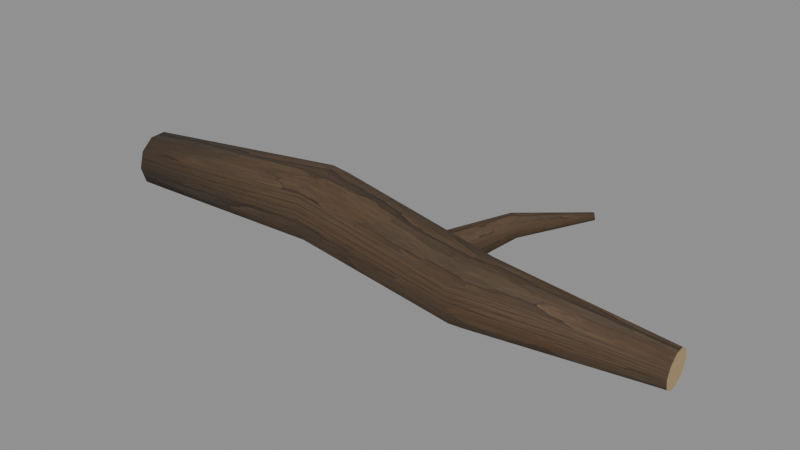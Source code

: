 # Source: source.blend  (saved by Blender 5.2.44; exported with 4.5.12 LTS)
import bpy
from mathutils import Matrix  # noqa: F401  (used for matrix-valued properties, if any)

bpy.ops.wm.read_factory_settings(use_empty=True)
scene = bpy.context.scene
scene.name = 'Scene'

# ---- collections
col_forest_materials = bpy.data.collections.new('Forest materials'); scene.collection.children.link(col_forest_materials)

# ---- images (referenced by path relative to the original .blend; pixels are not part of the script)
import os
ASSET_DIR = os.environ.get("B2B_ASSET_DIR", "")  # directory of the original .blend (textures are referenced by path, not embedded)
HERE = os.path.dirname(os.path.abspath(__file__))  # packed textures are extracted next to this script under _unpacked/

def load_image(name, relpath, width, height, colorspace="sRGB"):
    """Load a texture the original file referenced (path relative to the .blend, or extracted next to this script)."""
    p = next((c for c in (os.path.join(HERE, relpath), os.path.join(ASSET_DIR, relpath)) if relpath and os.path.exists(c)), "")
    if p:
        img = bpy.data.images.load(p, check_existing=True)
        img.name = name
    else:  # same state as the original file: an image datablock whose file is absent (Cycles renders it pink)
        img = bpy.data.images.new(name, width, height)
        img.source = "FILE"
        img.filepath = "//" + (relpath or name)
    img.colorspace_settings.name = colorspace
    return img
img_bark_png = load_image('bark.png', '_unpacked/bark.0e3648e6.png', 1254, 1254, 'sRGB')

# ---- materials (node trees are filled in below, after node groups)
mat_original_painted_bark = bpy.data.materials.new('Original painted bark')
mat_original_painted_bark.diffuse_color = (1.0, 1.0, 1.0, 1.0)
mat_cut_end = bpy.data.materials.new('Cut end')
mat_cut_end.diffuse_color = (0.4621, 0.3278, 0.1683, 1.0)

# ---- material node trees
mat_original_painted_bark.use_nodes = True; mat_original_painted_bark.node_tree.nodes.clear()
_N = mat_original_painted_bark.node_tree.nodes; _L = mat_original_painted_bark.node_tree.links
n0 = _N.new('ShaderNodeBsdfPrincipled'); n0.name = 'Principled BSDF'; n0.location = (-200, 100)
n0.inputs[2].default_value = 0.86
n0.inputs[10].default_value = 0.005
n1 = _N.new('ShaderNodeOutputMaterial'); n1.name = 'Material Output'; n1.location = (200, 100)
n2 = _N.new('ShaderNodeTexImage'); n2.name = 'Image Texture'; n2.location = (0, 0)
n2.image = img_bark_png
_L.new(n0.outputs[0], n1.inputs[0])
_L.new(n2.outputs[0], n0.inputs[0])
n1.is_active_output = True
mat_cut_end.use_nodes = True; mat_cut_end.node_tree.nodes.clear()
_N = mat_cut_end.node_tree.nodes; _L = mat_cut_end.node_tree.links
n0 = _N.new('ShaderNodeBsdfPrincipled'); n0.name = 'Principled BSDF'; n0.location = (-200, 100)
n0.inputs[0].default_value = (0.4621, 0.3278, 0.1683, 1.0)
n0.inputs[2].default_value = 0.86
n0.inputs[10].default_value = 0.005
n1 = _N.new('ShaderNodeOutputMaterial'); n1.name = 'Material Output'; n1.location = (200, 100)
_L.new(n0.outputs[0], n1.inputs[0])
n1.is_active_output = True

# ---- meshes
me_bark_branch = bpy.data.meshes.new('Bark branch')
me_bark_branch.from_pydata([(-1.634, -0.1592, 0.22), (-1.635, -0.1286, 0.126), (-1.641, -0.04882, 0.06788), (-1.651, 0.04957, 0.06788), (-1.661, 0.129, 0.126), (-1.666, 0.1592, 0.22), (-1.665, 0.1286, 0.314), (-1.659, 0.04882, 0.3721), (-1.649, -0.04957, 0.3721), (-1.639, -0.129, 0.314), (-0.4576, -0.09987, 0.2497), (-0.4551, -0.05776, 0.1205), (-0.4505, 0.05224, 0.0407), (-0.4458, 0.1881, 0.04086), (-0.4427, 0.298, 0.1209), (-0.4424, 0.3399, 0.2503), (-0.4449, 0.2978, 0.3795), (-0.4495, 0.1878, 0.4593), (-0.4542, 0.05187, 0.4591), (-0.4573, -0.05799, 0.3791), (0.6392, -0.2697, 0.2399), (0.6386, -0.2332, 0.1283), (0.6424, -0.1383, 0.05931), (0.6491, -0.02102, 0.05939), (0.6561, 0.07369, 0.1285), (0.6608, 0.1097, 0.2401), (0.6614, 0.07324, 0.3517), (0.6576, -0.02174, 0.4207), (0.6509, -0.139, 0.4206), (0.6439, -0.2337, 0.3515), (1.658, -0.09968, 0.1994), (1.654, -0.08047, 0.1408), (1.649, -0.03052, 0.1048), (1.644, 0.03108, 0.1052), (1.641, 0.08082, 0.1418), (1.642, 0.09968, 0.2006), (1.646, 0.08047, 0.2592), (1.651, 0.03052, 0.2952), (1.656, -0.03108, 0.2948), (1.659, -0.08082, 0.2582), (0.4018, -0.0636, 0.23), (0.3915, -0.03671, 0.1616), (0.3464, 0.004207, 0.1194), (0.2835, 0.04351, 0.1194), (0.2269, 0.0662, 0.1616), (0.1982, 0.0636, 0.23), (0.2085, 0.03671, 0.2984), (0.2536, -0.004207, 0.3406), (0.3165, -0.04351, 0.3406), (0.3731, -0.0662, 0.2984), (0.5998, 0.3583, 0.3482), (0.5943, 0.3727, 0.3111), (0.5719, 0.3975, 0.2888), (0.5411, 0.4233, 0.29), (0.5137, 0.4401, 0.314), (0.5002, 0.4417, 0.3518), (0.5057, 0.4273, 0.3889), (0.5281, 0.4025, 0.4112), (0.5589, 0.3767, 0.41), (0.5863, 0.3599, 0.386), (0.8629, 0.6347, 0.399), (0.8612, 0.6391, 0.3875), (0.8552, 0.6476, 0.3808), (0.8473, 0.657, 0.3815), (0.8403, 0.6638, 0.3892), (0.8371, 0.6653, 0.401), (0.8388, 0.6609, 0.4125), (0.8448, 0.6524, 0.4192), (0.8527, 0.643, 0.4185), (0.8597, 0.6362, 0.4108)], [], [(9, 8, 7, 6, 5, 4, 3, 2, 1, 0), (30, 31, 32, 33, 34, 35, 36, 37, 38, 39), (0, 1, 11, 10), (1, 2, 12, 11), (2, 3, 13, 12), (3, 4, 14, 13), (4, 5, 15, 14), (5, 6, 16, 15), (6, 7, 17, 16), (7, 8, 18, 17), (8, 9, 19, 18), (9, 0, 10, 19), (10, 11, 21, 20), (11, 12, 22, 21), (12, 13, 23, 22), (13, 14, 24, 23), (14, 15, 25, 24), (15, 16, 26, 25), (16, 17, 27, 26), (17, 18, 28, 27), (18, 19, 29, 28), (19, 10, 20, 29), (20, 21, 31, 30), (21, 22, 32, 31), (22, 23, 33, 32), (23, 24, 34, 33), (24, 25, 35, 34), (25, 26, 36, 35), (26, 27, 37, 36), (27, 28, 38, 37), (28, 29, 39, 38), (29, 20, 30, 39), (49, 48, 47, 46, 45, 44, 43, 42, 41, 40), (60, 61, 62, 63, 64, 65, 66, 67, 68, 69), (40, 41, 51, 50), (41, 42, 52, 51), (42, 43, 53, 52), (43, 44, 54, 53), (44, 45, 55, 54), (45, 46, 56, 55), (46, 47, 57, 56), (47, 48, 58, 57), (48, 49, 59, 58), (49, 40, 50, 59), (50, 51, 61, 60), (51, 52, 62, 61), (52, 53, 63, 62), (53, 54, 64, 63), (54, 55, 65, 64), (55, 56, 66, 65), (56, 57, 67, 66), (57, 58, 68, 67), (58, 59, 69, 68), (59, 50, 60, 69)])
me_bark_branch.polygons.foreach_set('use_smooth', [0, 0, 1, 1, 1, 1, 1, 1, 1, 1, 1, 1, 1, 1, 1, 1, 1, 1, 1, 1, 1, 1, 1, 1, 1, 1, 1, 1, 1, 1, 1, 1, 0, 0, 1, 1, 1, 1, 1, 1, 1, 1, 1, 1, 1, 1, 1, 1, 1, 1, 1, 1, 1, 1])
me_bark_branch.polygons.foreach_set('material_index', [1, 1, 0, 0, 0, 0, 0, 0, 0, 0, 0, 0, 0, 0, 0, 0, 0, 0, 0, 0, 0, 0, 0, 0, 0, 0, 0, 0, 0, 0, 0, 0, 1, 1, 0, 0, 0, 0, 0, 0, 0, 0, 0, 0, 0, 0, 0, 0, 0, 0, 0, 0, 0, 0])
_uv = me_bark_branch.uv_layers.new(name='ForestUV')
_uv.uv.foreach_set('vector', [-0.07742, 0.1884, -0.02974, 0.2233, 0.02929, 0.2233, 0.07714, 0.1884, 0.09552, 0.132, 0.07742, 0.07559, 0.02974, 0.04073, -0.02929, 0.04073, -0.07714, 0.07559, -0.09552, 0.132, -0.05981, 0.1196, -0.04828, 0.08446, -0.01831, 0.06287, 0.01865, 0.0631, 0.04849, 0.08506, 0.05981, 0.1204, 0.04828, 0.1555, 0.01831, 0.1771, -0.01865, 0.1769, -0.04849, 0.1549, 0.0, 0.0, 0.1111, 0.0, 0.1111, 0.3333, 0.0, 0.3333, 0.1111, 0.0, 0.2222, 0.0, 0.2222, 0.3333, 0.1111, 0.3333, 0.2222, 0.0, 0.3333, 0.0, 0.3333, 0.3333, 0.2222, 0.3333, 0.3333, 0.0, 0.4444, 0.0, 0.4444, 0.3333, 0.3333, 0.3333, 0.4444, 0.0, 0.5556, 0.0, 0.5556, 0.3333, 0.4444, 0.3333, 0.5556, 0.0, 0.6667, 0.0, 0.6667, 0.3333, 0.5556, 0.3333, 0.6667, 0.0, 0.7778, 0.0, 0.7778, 0.3333, 0.6667, 0.3333, 0.7778, 0.0, 0.8889, 0.0, 0.8889, 0.3333, 0.7778, 0.3333, 0.8889, 0.0, 1.0, 0.0, 1.0, 0.3333, 0.8889, 0.3333, 1.0, 0.0, 0.0, 0.0, 0.0, 0.3333, 1.0, 0.3333, 0.0, 0.3333, 0.1111, 0.3333, 0.1111, 0.6667, 0.0, 0.6667, 0.1111, 0.3333, 0.2222, 0.3333, 0.2222, 0.6667, 0.1111, 0.6667, 0.2222, 0.3333, 0.3333, 0.3333, 0.3333, 0.6667, 0.2222, 0.6667, 0.3333, 0.3333, 0.4444, 0.3333, 0.4444, 0.6667, 0.3333, 0.6667, 0.4444, 0.3333, 0.5556, 0.3333, 0.5556, 0.6667, 0.4444, 0.6667, 0.5556, 0.3333, 0.6667, 0.3333, 0.6667, 0.6667, 0.5556, 0.6667, 0.6667, 0.3333, 0.7778, 0.3333, 0.7778, 0.6667, 0.6667, 0.6667, 0.7778, 0.3333, 0.8889, 0.3333, 0.8889, 0.6667, 0.7778, 0.6667, 0.8889, 0.3333, 1.0, 0.3333, 1.0, 0.6667, 0.8889, 0.6667, 1.0, 0.3333, 0.0, 0.3333, 0.0, 0.6667, 1.0, 0.6667, 0.0, 0.6667, 0.1111, 0.6667, 0.1111, 1.0, 0.0, 1.0, 0.1111, 0.6667, 0.2222, 0.6667, 0.2222, 1.0, 0.1111, 1.0, 0.2222, 0.6667, 0.3333, 0.6667, 0.3333, 1.0, 0.2222, 1.0, 0.3333, 0.6667, 0.4444, 0.6667, 0.4444, 1.0, 0.3333, 1.0, 0.4444, 0.6667, 0.5556, 0.6667, 0.5556, 1.0, 0.4444, 1.0, 0.5556, 0.6667, 0.6667, 0.6667, 0.6667, 1.0, 0.5556, 1.0, 0.6667, 0.6667, 0.7778, 0.6667, 0.7778, 1.0, 0.6667, 1.0, 0.7778, 0.6667, 0.8889, 0.6667, 0.8889, 1.0, 0.7778, 1.0, 0.8889, 0.6667, 1.0, 0.6667, 1.0, 1.0, 0.8889, 1.0, 1.0, 0.6667, 0.0, 0.6667, 0.0, 1.0, 1.0, 1.0, 0.2239, 0.179, 0.1899, 0.2044, 0.1522, 0.2044, 0.1251, 0.179, 0.1189, 0.138, 0.1361, 0.09699, 0.1701, 0.07164, 0.2078, 0.07164, 0.2349, 0.09699, 0.2411, 0.138, 0.3808, 0.2394, 0.3834, 0.2325, 0.3885, 0.2285, 0.3942, 0.2289, 0.3983, 0.2335, 0.3992, 0.2406, 0.3966, 0.2475, 0.3915, 0.2515, 0.3858, 0.2511, 0.3817, 0.2465, 0.0, 0.0, 0.1111, 0.0, 0.1111, 0.5, 0.0, 0.5, 0.1111, 0.0, 0.2222, 0.0, 0.2222, 0.5, 0.1111, 0.5, 0.2222, 0.0, 0.3333, 0.0, 0.3333, 0.5, 0.2222, 0.5, 0.3333, 0.0, 0.4444, 0.0, 0.4444, 0.5, 0.3333, 0.5, 0.4444, 0.0, 0.5556, 0.0, 0.5556, 0.5, 0.4444, 0.5, 0.5556, 0.0, 0.6667, 0.0, 0.6667, 0.5, 0.5556, 0.5, 0.6667, 0.0, 0.7778, 0.0, 0.7778, 0.5, 0.6667, 0.5, 0.7778, 0.0, 0.8889, 0.0, 0.8889, 0.5, 0.7778, 0.5, 0.8889, 0.0, 1.0, 0.0, 1.0, 0.5, 0.8889, 0.5, 1.0, 0.0, 0.0, 0.0, 0.0, 0.5, 1.0, 0.5, 0.0, 0.5, 0.1111, 0.5, 0.1111, 1.0, 0.0, 1.0, 0.1111, 0.5, 0.2222, 0.5, 0.2222, 1.0, 0.1111, 1.0, 0.2222, 0.5, 0.3333, 0.5, 0.3333, 1.0, 0.2222, 1.0, 0.3333, 0.5, 0.4444, 0.5, 0.4444, 1.0, 0.3333, 1.0, 0.4444, 0.5, 0.5556, 0.5, 0.5556, 1.0, 0.4444, 1.0, 0.5556, 0.5, 0.6667, 0.5, 0.6667, 1.0, 0.5556, 1.0, 0.6667, 0.5, 0.7778, 0.5, 0.7778, 1.0, 0.6667, 1.0, 0.7778, 0.5, 0.8889, 0.5, 0.8889, 1.0, 0.7778, 1.0, 0.8889, 0.5, 1.0, 0.5, 1.0, 1.0, 0.8889, 1.0, 1.0, 0.5, 0.0, 0.5, 0.0, 1.0, 1.0, 1.0])
me_bark_branch.materials.append(mat_original_painted_bark)
me_bark_branch.materials.append(mat_cut_end)
me_bark_branch.update()

# ---- objects
ob_bark_branch = bpy.data.objects.new('Bark branch', me_bark_branch)

# ---- transforms, parenting, visibility, modifiers, constraints
ob_bark_branch.location = (0.0, 0.0, 0.0)

# ---- collection membership
col_forest_materials.objects.link(ob_bark_branch)

# ---- scene / render settings (as saved in the file)
scene.frame_start = 1; scene.frame_end = 250; scene.frame_set(1)
scene.render.engine = 'BLENDER_EEVEE_NEXT'
scene.render.bake_bias = 0.0
scene.render.bake_samples = 0
scene.render.compositor_device = 'GPU'
scene.eevee.use_volume_custom_range = False
scene.eevee.fast_gi_thickness_near = 0.1
scene.eevee.fast_gi_thickness_far = 0.0
scene.eevee.ray_tracing_options.screen_trace_thickness = 0.1
bpy.context.view_layer.update()

# ---- added for rendering (the .blend has no active camera and no usable light): camera, sun + grey world if the file has none
cam_auto = bpy.data.cameras.new('AutoCamera')
cam_auto.lens = 50.0
cam_auto.sensor_width = 36.0
cam_auto.clip_end = 1000.0
ob_auto_camera = bpy.data.objects.new('AutoCamera', cam_auto)
scene.collection.objects.link(ob_auto_camera)
ob_auto_camera.location = (3.21525, -3.66479, 2.82505)
ob_auto_camera.rotation_euler = (1.09748, -7.21219e-08, 0.694738)
scene.camera = ob_auto_camera
light_auto_sun = bpy.data.lights.new('AutoSun', 'SUN')
light_auto_sun.energy = 3.0
light_auto_sun.angle = 0.0523599
ob_auto_sun = bpy.data.objects.new('AutoSun', light_auto_sun)
scene.collection.objects.link(ob_auto_sun)
ob_auto_sun.rotation_euler = (0.872665, 0.174533, 0.523599)
if scene.world is None:
    world_auto = bpy.data.worlds.new('AutoWorld')
    world_auto.color = (0.3, 0.3, 0.3)
    scene.world = world_auto
bpy.context.view_layer.update()

